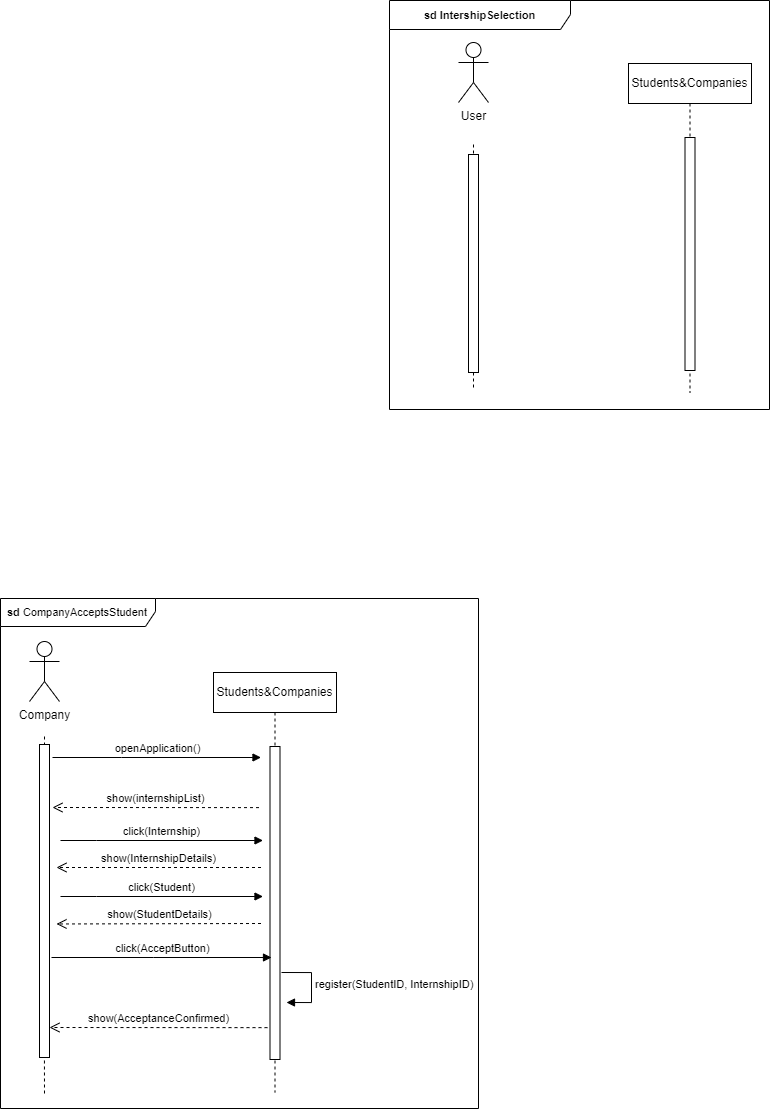

The diagram above was exported from draw.io. Its source (the exported page's mxGraphModel, read from the mxfile embedded in the PNG):
<mxGraphModel dx="1572" dy="1414" grid="0" gridSize="10" guides="1" tooltips="1" connect="1" arrows="1" fold="1" page="0" pageScale="1" pageWidth="827" pageHeight="1169" math="0" shadow="0">
  <root>
    <mxCell id="0" />
    <mxCell id="1" parent="0" />
    <mxCell id="JoXSV_Jzn1HJlQAFYspN-1" value="Students&amp;amp;Companies" style="shape=umlLifeline;perimeter=lifelinePerimeter;whiteSpace=wrap;html=1;container=0;dropTarget=0;collapsible=0;recursiveResize=0;outlineConnect=0;portConstraint=eastwest;newEdgeStyle={&quot;edgeStyle&quot;:&quot;elbowEdgeStyle&quot;,&quot;elbow&quot;:&quot;vertical&quot;,&quot;curved&quot;:0,&quot;rounded&quot;:0};" vertex="1" parent="1">
      <mxGeometry x="-174" y="-109" width="123" height="420" as="geometry" />
    </mxCell>
    <mxCell id="JoXSV_Jzn1HJlQAFYspN-2" value="" style="html=1;points=[];perimeter=orthogonalPerimeter;outlineConnect=0;targetShapes=umlLifeline;portConstraint=eastwest;newEdgeStyle={&quot;edgeStyle&quot;:&quot;elbowEdgeStyle&quot;,&quot;elbow&quot;:&quot;vertical&quot;,&quot;curved&quot;:0,&quot;rounded&quot;:0};" vertex="1" parent="JoXSV_Jzn1HJlQAFYspN-1">
      <mxGeometry x="56.5" y="74" width="10" height="313" as="geometry" />
    </mxCell>
    <mxCell id="JoXSV_Jzn1HJlQAFYspN-3" style="edgeStyle=orthogonalEdgeStyle;rounded=0;orthogonalLoop=1;jettySize=auto;html=1;dashed=1;endArrow=none;endFill=0;" edge="1" parent="1">
      <mxGeometry relative="1" as="geometry">
        <mxPoint x="-343" y="315" as="targetPoint" />
        <Array as="points">
          <mxPoint x="-343" y="283" />
        </Array>
        <mxPoint x="-343" y="-45" as="sourcePoint" />
      </mxGeometry>
    </mxCell>
    <mxCell id="JoXSV_Jzn1HJlQAFYspN-4" value="Company" style="shape=umlActor;verticalLabelPosition=bottom;verticalAlign=top;html=1;outlineConnect=0;" vertex="1" parent="1">
      <mxGeometry x="-358" y="-140" width="30" height="60" as="geometry" />
    </mxCell>
    <mxCell id="JoXSV_Jzn1HJlQAFYspN-8" value="&lt;b&gt;sd &lt;/b&gt;CompanyAcceptsStudent" style="shape=umlFrame;whiteSpace=wrap;html=1;pointerEvents=0;fontFamily=Helvetica;fontSize=11;fontColor=default;labelBackgroundColor=default;width=155;height=28;" vertex="1" parent="1">
      <mxGeometry x="-387" y="-183" width="478" height="510" as="geometry" />
    </mxCell>
    <mxCell id="JoXSV_Jzn1HJlQAFYspN-9" value="" style="html=1;points=[];perimeter=orthogonalPerimeter;outlineConnect=0;targetShapes=umlLifeline;portConstraint=eastwest;newEdgeStyle={&quot;edgeStyle&quot;:&quot;elbowEdgeStyle&quot;,&quot;elbow&quot;:&quot;vertical&quot;,&quot;curved&quot;:0,&quot;rounded&quot;:0};" vertex="1" parent="1">
      <mxGeometry x="-348" y="-37" width="10" height="313" as="geometry" />
    </mxCell>
    <mxCell id="JoXSV_Jzn1HJlQAFYspN-18" value="click(AcceptButton)" style="html=1;verticalAlign=bottom;endArrow=block;edgeStyle=elbowEdgeStyle;elbow=vertical;curved=0;rounded=0;" edge="1" parent="1">
      <mxGeometry relative="1" as="geometry">
        <mxPoint x="-336" y="176" as="sourcePoint" />
        <Array as="points">
          <mxPoint x="-234" y="176" />
        </Array>
        <mxPoint x="-116" y="176" as="targetPoint" />
      </mxGeometry>
    </mxCell>
    <mxCell id="JoXSV_Jzn1HJlQAFYspN-19" value="register(StudentID, InternshipID)" style="html=1;align=left;spacingLeft=2;endArrow=block;rounded=0;edgeStyle=orthogonalEdgeStyle;curved=0;rounded=0;strokeColor=default;verticalAlign=middle;fontFamily=Helvetica;fontSize=11;fontColor=default;labelBackgroundColor=default;" edge="1" parent="1">
      <mxGeometry relative="1" as="geometry">
        <mxPoint x="-106" y="191" as="sourcePoint" />
        <Array as="points">
          <mxPoint x="-76" y="221" />
        </Array>
        <mxPoint x="-101" y="221" as="targetPoint" />
      </mxGeometry>
    </mxCell>
    <mxCell id="JoXSV_Jzn1HJlQAFYspN-20" value="show(AcceptanceConfirmed)" style="html=1;verticalAlign=bottom;endArrow=open;dashed=1;endSize=8;edgeStyle=elbowEdgeStyle;elbow=vertical;curved=0;rounded=0;" edge="1" parent="1">
      <mxGeometry relative="1" as="geometry">
        <mxPoint x="-338" y="246.14" as="targetPoint" />
        <Array as="points" />
        <mxPoint x="-120" y="246.14" as="sourcePoint" />
      </mxGeometry>
    </mxCell>
    <mxCell id="hEfSJX1Rmu7EcH2WMyCA-1" value="Students&amp;amp;Companies" style="shape=umlLifeline;perimeter=lifelinePerimeter;whiteSpace=wrap;html=1;container=0;dropTarget=0;collapsible=0;recursiveResize=0;outlineConnect=0;portConstraint=eastwest;newEdgeStyle={&quot;edgeStyle&quot;:&quot;elbowEdgeStyle&quot;,&quot;elbow&quot;:&quot;vertical&quot;,&quot;curved&quot;:0,&quot;rounded&quot;:0};" vertex="1" parent="1">
      <mxGeometry x="241" y="-718" width="123" height="329" as="geometry" />
    </mxCell>
    <mxCell id="hEfSJX1Rmu7EcH2WMyCA-2" value="" style="html=1;points=[];perimeter=orthogonalPerimeter;outlineConnect=0;targetShapes=umlLifeline;portConstraint=eastwest;newEdgeStyle={&quot;edgeStyle&quot;:&quot;elbowEdgeStyle&quot;,&quot;elbow&quot;:&quot;vertical&quot;,&quot;curved&quot;:0,&quot;rounded&quot;:0};" vertex="1" parent="hEfSJX1Rmu7EcH2WMyCA-1">
      <mxGeometry x="56.5" y="74" width="10" height="233" as="geometry" />
    </mxCell>
    <mxCell id="hEfSJX1Rmu7EcH2WMyCA-3" value="User" style="shape=umlActor;verticalLabelPosition=bottom;verticalAlign=top;html=1;outlineConnect=0;" vertex="1" parent="1">
      <mxGeometry x="71" y="-739" width="30" height="60" as="geometry" />
    </mxCell>
    <mxCell id="hEfSJX1Rmu7EcH2WMyCA-4" value="openApplication()" style="html=1;verticalAlign=bottom;endArrow=block;edgeStyle=elbowEdgeStyle;elbow=vertical;curved=0;rounded=0;" edge="1" parent="1">
      <mxGeometry relative="1" as="geometry">
        <mxPoint x="-335" y="-24" as="sourcePoint" />
        <Array as="points">
          <mxPoint x="-266" y="-24" />
        </Array>
        <mxPoint x="-126.5" y="-24" as="targetPoint" />
      </mxGeometry>
    </mxCell>
    <mxCell id="hEfSJX1Rmu7EcH2WMyCA-5" value="show(internshipList)" style="html=1;verticalAlign=bottom;endArrow=open;dashed=1;endSize=8;edgeStyle=elbowEdgeStyle;elbow=vertical;curved=0;rounded=0;" edge="1" parent="1">
      <mxGeometry relative="1" as="geometry">
        <mxPoint x="-335" y="26" as="targetPoint" />
        <Array as="points" />
        <mxPoint x="-128.5" y="26.111111111111086" as="sourcePoint" />
      </mxGeometry>
    </mxCell>
    <mxCell id="hEfSJX1Rmu7EcH2WMyCA-6" value="click(Internship)" style="html=1;verticalAlign=bottom;endArrow=block;edgeStyle=elbowEdgeStyle;elbow=vertical;curved=0;rounded=0;" edge="1" parent="1">
      <mxGeometry relative="1" as="geometry">
        <mxPoint x="-327" y="59" as="sourcePoint" />
        <Array as="points">
          <mxPoint x="-291" y="59" />
        </Array>
        <mxPoint x="-124.5" y="59" as="targetPoint" />
      </mxGeometry>
    </mxCell>
    <mxCell id="hEfSJX1Rmu7EcH2WMyCA-7" value="show(InternshipDetails)" style="html=1;verticalAlign=bottom;endArrow=open;dashed=1;endSize=8;edgeStyle=elbowEdgeStyle;elbow=vertical;curved=0;rounded=0;" edge="1" parent="1">
      <mxGeometry relative="1" as="geometry">
        <mxPoint x="-331" y="86" as="targetPoint" />
        <Array as="points" />
        <mxPoint x="-126.5" y="86" as="sourcePoint" />
      </mxGeometry>
    </mxCell>
    <mxCell id="hEfSJX1Rmu7EcH2WMyCA-8" value="&lt;b&gt;sd IntershipSelection&lt;/b&gt;" style="shape=umlFrame;whiteSpace=wrap;html=1;pointerEvents=0;fontFamily=Helvetica;fontSize=11;fontColor=default;labelBackgroundColor=default;width=181;height=29;" vertex="1" parent="1">
      <mxGeometry x="2" y="-781" width="380" height="409" as="geometry" />
    </mxCell>
    <mxCell id="hEfSJX1Rmu7EcH2WMyCA-9" value="" style="endArrow=none;dashed=1;html=1;rounded=0;" edge="1" parent="1">
      <mxGeometry width="50" height="50" relative="1" as="geometry">
        <mxPoint x="86" y="-637" as="sourcePoint" />
        <mxPoint x="86" y="-394" as="targetPoint" />
      </mxGeometry>
    </mxCell>
    <mxCell id="hEfSJX1Rmu7EcH2WMyCA-10" value="" style="html=1;points=[];perimeter=orthogonalPerimeter;outlineConnect=0;targetShapes=umlLifeline;portConstraint=eastwest;newEdgeStyle={&quot;edgeStyle&quot;:&quot;elbowEdgeStyle&quot;,&quot;elbow&quot;:&quot;vertical&quot;,&quot;curved&quot;:0,&quot;rounded&quot;:0};" vertex="1" parent="1">
      <mxGeometry x="81" y="-627" width="10" height="218" as="geometry" />
    </mxCell>
    <mxCell id="hEfSJX1Rmu7EcH2WMyCA-12" value="click(Student)" style="html=1;verticalAlign=bottom;endArrow=block;edgeStyle=elbowEdgeStyle;elbow=vertical;curved=0;rounded=0;" edge="1" parent="1">
      <mxGeometry relative="1" as="geometry">
        <mxPoint x="-327" y="115" as="sourcePoint" />
        <Array as="points">
          <mxPoint x="-291" y="115" />
        </Array>
        <mxPoint x="-124.5" y="115" as="targetPoint" />
      </mxGeometry>
    </mxCell>
    <mxCell id="hEfSJX1Rmu7EcH2WMyCA-13" value="show(StudentDetails)" style="html=1;verticalAlign=bottom;endArrow=open;dashed=1;endSize=8;edgeStyle=elbowEdgeStyle;elbow=vertical;curved=0;rounded=0;" edge="1" parent="1">
      <mxGeometry relative="1" as="geometry">
        <mxPoint x="-331" y="142" as="targetPoint" />
        <Array as="points" />
        <mxPoint x="-126.5" y="142" as="sourcePoint" />
      </mxGeometry>
    </mxCell>
  </root>
</mxGraphModel>